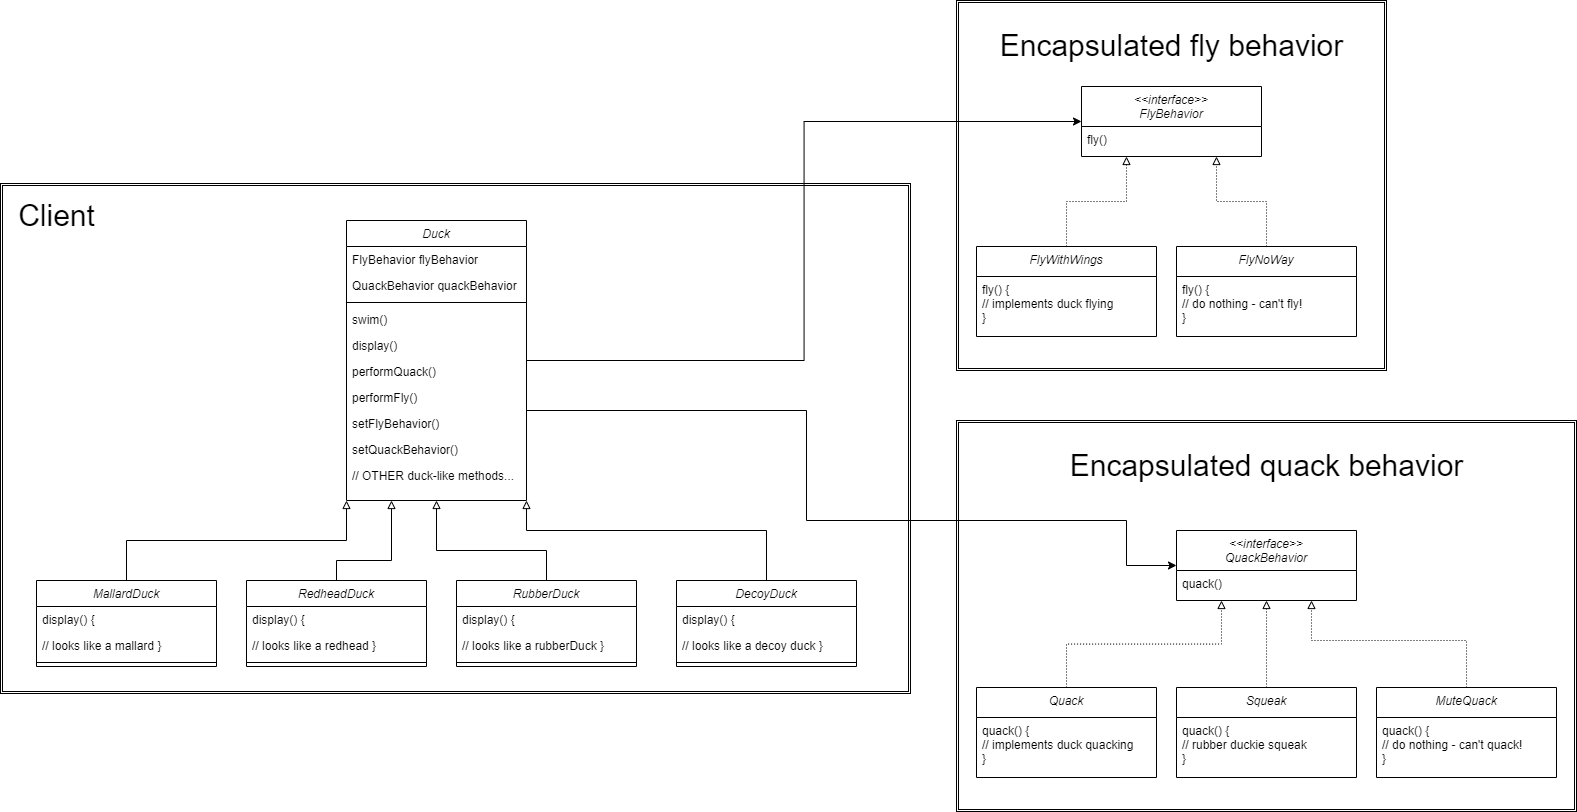

The diagram above was exported from draw.io. Its source (the exported page's mxGraphModel, read from the mxfile embedded in the PNG):
<mxGraphModel dx="2049" dy="2362" grid="1" gridSize="10" guides="1" tooltips="1" connect="1" arrows="1" fold="1" page="1" pageScale="1" pageWidth="827" pageHeight="1169" math="0" shadow="0">
  <root>
    <mxCell id="WIyWlLk6GJQsqaUBKTNV-0" />
    <mxCell id="WIyWlLk6GJQsqaUBKTNV-1" parent="WIyWlLk6GJQsqaUBKTNV-0" />
    <mxCell id="kWWJTFc4YUGT-DHveeZI-43" value="" style="shape=ext;double=1;rounded=0;whiteSpace=wrap;html=1;fillStyle=auto;" vertex="1" parent="WIyWlLk6GJQsqaUBKTNV-1">
      <mxGeometry x="960" y="-100" width="430" height="370" as="geometry" />
    </mxCell>
    <mxCell id="kWWJTFc4YUGT-DHveeZI-41" value="" style="shape=ext;double=1;rounded=0;whiteSpace=wrap;html=1;fillStyle=auto;" vertex="1" parent="WIyWlLk6GJQsqaUBKTNV-1">
      <mxGeometry x="4" y="83" width="910" height="510" as="geometry" />
    </mxCell>
    <mxCell id="kWWJTFc4YUGT-DHveeZI-35" value="&lt;&lt;interface&gt;&gt;&#10;FlyBehavior" style="swimlane;fontStyle=2;align=center;verticalAlign=top;childLayout=stackLayout;horizontal=1;startSize=40;horizontalStack=0;resizeParent=1;resizeLast=0;collapsible=1;marginBottom=0;rounded=0;shadow=0;strokeWidth=1;" vertex="1" parent="WIyWlLk6GJQsqaUBKTNV-1">
      <mxGeometry x="1085" y="-14" width="180" height="70" as="geometry">
        <mxRectangle x="230" y="140" width="160" height="26" as="alternateBounds" />
      </mxGeometry>
    </mxCell>
    <mxCell id="kWWJTFc4YUGT-DHveeZI-36" value="fly()" style="text;align=left;verticalAlign=top;spacingLeft=4;spacingRight=4;overflow=hidden;rotatable=0;points=[[0,0.5],[1,0.5]];portConstraint=eastwest;" vertex="1" parent="kWWJTFc4YUGT-DHveeZI-35">
      <mxGeometry y="40" width="180" height="26" as="geometry" />
    </mxCell>
    <mxCell id="kWWJTFc4YUGT-DHveeZI-52" style="edgeStyle=orthogonalEdgeStyle;rounded=0;orthogonalLoop=1;jettySize=auto;html=1;entryX=0;entryY=0.5;entryDx=0;entryDy=0;" edge="1" parent="WIyWlLk6GJQsqaUBKTNV-1" source="zkfFHV4jXpPFQw0GAbJ--0" target="kWWJTFc4YUGT-DHveeZI-35">
      <mxGeometry relative="1" as="geometry" />
    </mxCell>
    <mxCell id="zkfFHV4jXpPFQw0GAbJ--0" value="Duck" style="swimlane;fontStyle=2;align=center;verticalAlign=top;childLayout=stackLayout;horizontal=1;startSize=26;horizontalStack=0;resizeParent=1;resizeLast=0;collapsible=1;marginBottom=0;rounded=0;shadow=0;strokeWidth=1;" parent="WIyWlLk6GJQsqaUBKTNV-1" vertex="1">
      <mxGeometry x="350" y="120" width="180" height="280" as="geometry">
        <mxRectangle x="230" y="140" width="160" height="26" as="alternateBounds" />
      </mxGeometry>
    </mxCell>
    <mxCell id="zkfFHV4jXpPFQw0GAbJ--1" value="FlyBehavior flyBehavior" style="text;align=left;verticalAlign=top;spacingLeft=4;spacingRight=4;overflow=hidden;rotatable=0;points=[[0,0.5],[1,0.5]];portConstraint=eastwest;" parent="zkfFHV4jXpPFQw0GAbJ--0" vertex="1">
      <mxGeometry y="26" width="180" height="26" as="geometry" />
    </mxCell>
    <mxCell id="zkfFHV4jXpPFQw0GAbJ--2" value="QuackBehavior quackBehavior" style="text;align=left;verticalAlign=top;spacingLeft=4;spacingRight=4;overflow=hidden;rotatable=0;points=[[0,0.5],[1,0.5]];portConstraint=eastwest;rounded=0;shadow=0;html=0;" parent="zkfFHV4jXpPFQw0GAbJ--0" vertex="1">
      <mxGeometry y="52" width="180" height="26" as="geometry" />
    </mxCell>
    <mxCell id="zkfFHV4jXpPFQw0GAbJ--4" value="" style="line;html=1;strokeWidth=1;align=left;verticalAlign=middle;spacingTop=-1;spacingLeft=3;spacingRight=3;rotatable=0;labelPosition=right;points=[];portConstraint=eastwest;" parent="zkfFHV4jXpPFQw0GAbJ--0" vertex="1">
      <mxGeometry y="78" width="180" height="8" as="geometry" />
    </mxCell>
    <mxCell id="zkfFHV4jXpPFQw0GAbJ--5" value="swim()" style="text;align=left;verticalAlign=top;spacingLeft=4;spacingRight=4;overflow=hidden;rotatable=0;points=[[0,0.5],[1,0.5]];portConstraint=eastwest;" parent="zkfFHV4jXpPFQw0GAbJ--0" vertex="1">
      <mxGeometry y="86" width="180" height="26" as="geometry" />
    </mxCell>
    <mxCell id="kWWJTFc4YUGT-DHveeZI-2" value="display()" style="text;align=left;verticalAlign=top;spacingLeft=4;spacingRight=4;overflow=hidden;rotatable=0;points=[[0,0.5],[1,0.5]];portConstraint=eastwest;" vertex="1" parent="zkfFHV4jXpPFQw0GAbJ--0">
      <mxGeometry y="112" width="180" height="26" as="geometry" />
    </mxCell>
    <mxCell id="kWWJTFc4YUGT-DHveeZI-3" value="performQuack()" style="text;align=left;verticalAlign=top;spacingLeft=4;spacingRight=4;overflow=hidden;rotatable=0;points=[[0,0.5],[1,0.5]];portConstraint=eastwest;" vertex="1" parent="zkfFHV4jXpPFQw0GAbJ--0">
      <mxGeometry y="138" width="180" height="26" as="geometry" />
    </mxCell>
    <mxCell id="kWWJTFc4YUGT-DHveeZI-4" value="performFly()" style="text;align=left;verticalAlign=top;spacingLeft=4;spacingRight=4;overflow=hidden;rotatable=0;points=[[0,0.5],[1,0.5]];portConstraint=eastwest;" vertex="1" parent="zkfFHV4jXpPFQw0GAbJ--0">
      <mxGeometry y="164" width="180" height="26" as="geometry" />
    </mxCell>
    <mxCell id="kWWJTFc4YUGT-DHveeZI-5" value="setFlyBehavior()" style="text;align=left;verticalAlign=top;spacingLeft=4;spacingRight=4;overflow=hidden;rotatable=0;points=[[0,0.5],[1,0.5]];portConstraint=eastwest;" vertex="1" parent="zkfFHV4jXpPFQw0GAbJ--0">
      <mxGeometry y="190" width="180" height="26" as="geometry" />
    </mxCell>
    <mxCell id="kWWJTFc4YUGT-DHveeZI-6" value="setQuackBehavior()" style="text;align=left;verticalAlign=top;spacingLeft=4;spacingRight=4;overflow=hidden;rotatable=0;points=[[0,0.5],[1,0.5]];portConstraint=eastwest;" vertex="1" parent="zkfFHV4jXpPFQw0GAbJ--0">
      <mxGeometry y="216" width="180" height="26" as="geometry" />
    </mxCell>
    <mxCell id="kWWJTFc4YUGT-DHveeZI-7" value="// OTHER duck-like methods..." style="text;align=left;verticalAlign=top;spacingLeft=4;spacingRight=4;overflow=hidden;rotatable=0;points=[[0,0.5],[1,0.5]];portConstraint=eastwest;" vertex="1" parent="zkfFHV4jXpPFQw0GAbJ--0">
      <mxGeometry y="242" width="180" height="26" as="geometry" />
    </mxCell>
    <mxCell id="kWWJTFc4YUGT-DHveeZI-31" style="edgeStyle=orthogonalEdgeStyle;rounded=0;orthogonalLoop=1;jettySize=auto;html=1;exitX=0.5;exitY=0;exitDx=0;exitDy=0;entryX=0;entryY=1;entryDx=0;entryDy=0;endArrow=block;endFill=0;" edge="1" parent="WIyWlLk6GJQsqaUBKTNV-1" source="kWWJTFc4YUGT-DHveeZI-8" target="zkfFHV4jXpPFQw0GAbJ--0">
      <mxGeometry relative="1" as="geometry">
        <Array as="points">
          <mxPoint x="130" y="440" />
          <mxPoint x="350" y="440" />
        </Array>
      </mxGeometry>
    </mxCell>
    <mxCell id="kWWJTFc4YUGT-DHveeZI-8" value="MallardDuck" style="swimlane;fontStyle=2;align=center;verticalAlign=top;childLayout=stackLayout;horizontal=1;startSize=26;horizontalStack=0;resizeParent=1;resizeLast=0;collapsible=1;marginBottom=0;rounded=0;shadow=0;strokeWidth=1;" vertex="1" parent="WIyWlLk6GJQsqaUBKTNV-1">
      <mxGeometry x="40" y="480" width="180" height="86" as="geometry">
        <mxRectangle x="230" y="140" width="160" height="26" as="alternateBounds" />
      </mxGeometry>
    </mxCell>
    <mxCell id="kWWJTFc4YUGT-DHveeZI-9" value="display() {" style="text;align=left;verticalAlign=top;spacingLeft=4;spacingRight=4;overflow=hidden;rotatable=0;points=[[0,0.5],[1,0.5]];portConstraint=eastwest;" vertex="1" parent="kWWJTFc4YUGT-DHveeZI-8">
      <mxGeometry y="26" width="180" height="26" as="geometry" />
    </mxCell>
    <mxCell id="kWWJTFc4YUGT-DHveeZI-10" value="// looks like a mallard }" style="text;align=left;verticalAlign=top;spacingLeft=4;spacingRight=4;overflow=hidden;rotatable=0;points=[[0,0.5],[1,0.5]];portConstraint=eastwest;rounded=0;shadow=0;html=0;" vertex="1" parent="kWWJTFc4YUGT-DHveeZI-8">
      <mxGeometry y="52" width="180" height="26" as="geometry" />
    </mxCell>
    <mxCell id="kWWJTFc4YUGT-DHveeZI-11" value="" style="line;html=1;strokeWidth=1;align=left;verticalAlign=middle;spacingTop=-1;spacingLeft=3;spacingRight=3;rotatable=0;labelPosition=right;points=[];portConstraint=eastwest;" vertex="1" parent="kWWJTFc4YUGT-DHveeZI-8">
      <mxGeometry y="78" width="180" height="8" as="geometry" />
    </mxCell>
    <mxCell id="kWWJTFc4YUGT-DHveeZI-32" style="edgeStyle=orthogonalEdgeStyle;rounded=0;orthogonalLoop=1;jettySize=auto;html=1;exitX=0.5;exitY=0;exitDx=0;exitDy=0;entryX=0.25;entryY=1;entryDx=0;entryDy=0;endArrow=block;endFill=0;" edge="1" parent="WIyWlLk6GJQsqaUBKTNV-1" source="kWWJTFc4YUGT-DHveeZI-19" target="zkfFHV4jXpPFQw0GAbJ--0">
      <mxGeometry relative="1" as="geometry">
        <Array as="points">
          <mxPoint x="340" y="460" />
          <mxPoint x="395" y="460" />
        </Array>
      </mxGeometry>
    </mxCell>
    <mxCell id="kWWJTFc4YUGT-DHveeZI-19" value="RedheadDuck" style="swimlane;fontStyle=2;align=center;verticalAlign=top;childLayout=stackLayout;horizontal=1;startSize=26;horizontalStack=0;resizeParent=1;resizeLast=0;collapsible=1;marginBottom=0;rounded=0;shadow=0;strokeWidth=1;" vertex="1" parent="WIyWlLk6GJQsqaUBKTNV-1">
      <mxGeometry x="250" y="480" width="180" height="86" as="geometry">
        <mxRectangle x="230" y="140" width="160" height="26" as="alternateBounds" />
      </mxGeometry>
    </mxCell>
    <mxCell id="kWWJTFc4YUGT-DHveeZI-20" value="display() {" style="text;align=left;verticalAlign=top;spacingLeft=4;spacingRight=4;overflow=hidden;rotatable=0;points=[[0,0.5],[1,0.5]];portConstraint=eastwest;" vertex="1" parent="kWWJTFc4YUGT-DHveeZI-19">
      <mxGeometry y="26" width="180" height="26" as="geometry" />
    </mxCell>
    <mxCell id="kWWJTFc4YUGT-DHveeZI-21" value="// looks like a redhead }" style="text;align=left;verticalAlign=top;spacingLeft=4;spacingRight=4;overflow=hidden;rotatable=0;points=[[0,0.5],[1,0.5]];portConstraint=eastwest;rounded=0;shadow=0;html=0;" vertex="1" parent="kWWJTFc4YUGT-DHveeZI-19">
      <mxGeometry y="52" width="180" height="26" as="geometry" />
    </mxCell>
    <mxCell id="kWWJTFc4YUGT-DHveeZI-22" value="" style="line;html=1;strokeWidth=1;align=left;verticalAlign=middle;spacingTop=-1;spacingLeft=3;spacingRight=3;rotatable=0;labelPosition=right;points=[];portConstraint=eastwest;" vertex="1" parent="kWWJTFc4YUGT-DHveeZI-19">
      <mxGeometry y="78" width="180" height="8" as="geometry" />
    </mxCell>
    <mxCell id="kWWJTFc4YUGT-DHveeZI-33" style="edgeStyle=orthogonalEdgeStyle;rounded=0;orthogonalLoop=1;jettySize=auto;html=1;entryX=0.5;entryY=1;entryDx=0;entryDy=0;endArrow=block;endFill=0;" edge="1" parent="WIyWlLk6GJQsqaUBKTNV-1" source="kWWJTFc4YUGT-DHveeZI-23" target="zkfFHV4jXpPFQw0GAbJ--0">
      <mxGeometry relative="1" as="geometry">
        <Array as="points">
          <mxPoint x="550" y="450" />
          <mxPoint x="440" y="450" />
        </Array>
      </mxGeometry>
    </mxCell>
    <mxCell id="kWWJTFc4YUGT-DHveeZI-23" value="RubberDuck" style="swimlane;fontStyle=2;align=center;verticalAlign=top;childLayout=stackLayout;horizontal=1;startSize=26;horizontalStack=0;resizeParent=1;resizeLast=0;collapsible=1;marginBottom=0;rounded=0;shadow=0;strokeWidth=1;" vertex="1" parent="WIyWlLk6GJQsqaUBKTNV-1">
      <mxGeometry x="460" y="480" width="180" height="86" as="geometry">
        <mxRectangle x="230" y="140" width="160" height="26" as="alternateBounds" />
      </mxGeometry>
    </mxCell>
    <mxCell id="kWWJTFc4YUGT-DHveeZI-24" value="display() {" style="text;align=left;verticalAlign=top;spacingLeft=4;spacingRight=4;overflow=hidden;rotatable=0;points=[[0,0.5],[1,0.5]];portConstraint=eastwest;" vertex="1" parent="kWWJTFc4YUGT-DHveeZI-23">
      <mxGeometry y="26" width="180" height="26" as="geometry" />
    </mxCell>
    <mxCell id="kWWJTFc4YUGT-DHveeZI-25" value="// looks like a rubberDuck }" style="text;align=left;verticalAlign=top;spacingLeft=4;spacingRight=4;overflow=hidden;rotatable=0;points=[[0,0.5],[1,0.5]];portConstraint=eastwest;rounded=0;shadow=0;html=0;" vertex="1" parent="kWWJTFc4YUGT-DHveeZI-23">
      <mxGeometry y="52" width="180" height="26" as="geometry" />
    </mxCell>
    <mxCell id="kWWJTFc4YUGT-DHveeZI-26" value="" style="line;html=1;strokeWidth=1;align=left;verticalAlign=middle;spacingTop=-1;spacingLeft=3;spacingRight=3;rotatable=0;labelPosition=right;points=[];portConstraint=eastwest;" vertex="1" parent="kWWJTFc4YUGT-DHveeZI-23">
      <mxGeometry y="78" width="180" height="8" as="geometry" />
    </mxCell>
    <mxCell id="kWWJTFc4YUGT-DHveeZI-34" style="edgeStyle=orthogonalEdgeStyle;rounded=0;orthogonalLoop=1;jettySize=auto;html=1;entryX=1;entryY=1;entryDx=0;entryDy=0;endArrow=block;endFill=0;" edge="1" parent="WIyWlLk6GJQsqaUBKTNV-1" source="kWWJTFc4YUGT-DHveeZI-27" target="zkfFHV4jXpPFQw0GAbJ--0">
      <mxGeometry relative="1" as="geometry">
        <Array as="points">
          <mxPoint x="770" y="430" />
          <mxPoint x="530" y="430" />
        </Array>
      </mxGeometry>
    </mxCell>
    <mxCell id="kWWJTFc4YUGT-DHveeZI-27" value="DecoyDuck" style="swimlane;fontStyle=2;align=center;verticalAlign=top;childLayout=stackLayout;horizontal=1;startSize=26;horizontalStack=0;resizeParent=1;resizeLast=0;collapsible=1;marginBottom=0;rounded=0;shadow=0;strokeWidth=1;" vertex="1" parent="WIyWlLk6GJQsqaUBKTNV-1">
      <mxGeometry x="680" y="480" width="180" height="86" as="geometry">
        <mxRectangle x="230" y="140" width="160" height="26" as="alternateBounds" />
      </mxGeometry>
    </mxCell>
    <mxCell id="kWWJTFc4YUGT-DHveeZI-28" value="display() {" style="text;align=left;verticalAlign=top;spacingLeft=4;spacingRight=4;overflow=hidden;rotatable=0;points=[[0,0.5],[1,0.5]];portConstraint=eastwest;" vertex="1" parent="kWWJTFc4YUGT-DHveeZI-27">
      <mxGeometry y="26" width="180" height="26" as="geometry" />
    </mxCell>
    <mxCell id="kWWJTFc4YUGT-DHveeZI-29" value="// looks like a decoy duck }" style="text;align=left;verticalAlign=top;spacingLeft=4;spacingRight=4;overflow=hidden;rotatable=0;points=[[0,0.5],[1,0.5]];portConstraint=eastwest;rounded=0;shadow=0;html=0;" vertex="1" parent="kWWJTFc4YUGT-DHveeZI-27">
      <mxGeometry y="52" width="180" height="26" as="geometry" />
    </mxCell>
    <mxCell id="kWWJTFc4YUGT-DHveeZI-30" value="" style="line;html=1;strokeWidth=1;align=left;verticalAlign=middle;spacingTop=-1;spacingLeft=3;spacingRight=3;rotatable=0;labelPosition=right;points=[];portConstraint=eastwest;" vertex="1" parent="kWWJTFc4YUGT-DHveeZI-27">
      <mxGeometry y="78" width="180" height="8" as="geometry" />
    </mxCell>
    <mxCell id="kWWJTFc4YUGT-DHveeZI-42" value="&lt;font style=&quot;font-size: 30px;&quot;&gt;Client&lt;/font&gt;" style="text;html=1;align=center;verticalAlign=middle;resizable=0;points=[];autosize=1;strokeColor=none;fillColor=none;fontSize=30;" vertex="1" parent="WIyWlLk6GJQsqaUBKTNV-1">
      <mxGeometry x="10" y="90" width="100" height="50" as="geometry" />
    </mxCell>
    <mxCell id="kWWJTFc4YUGT-DHveeZI-50" style="edgeStyle=orthogonalEdgeStyle;rounded=0;orthogonalLoop=1;jettySize=auto;html=1;exitX=0.5;exitY=0;exitDx=0;exitDy=0;entryX=0.25;entryY=1;entryDx=0;entryDy=0;endArrow=block;endFill=0;dashed=1;dashPattern=1 2;" edge="1" parent="WIyWlLk6GJQsqaUBKTNV-1" source="kWWJTFc4YUGT-DHveeZI-44" target="kWWJTFc4YUGT-DHveeZI-35">
      <mxGeometry relative="1" as="geometry" />
    </mxCell>
    <mxCell id="kWWJTFc4YUGT-DHveeZI-44" value="FlyWithWings" style="swimlane;fontStyle=2;align=center;verticalAlign=top;childLayout=stackLayout;horizontal=1;startSize=30;horizontalStack=0;resizeParent=1;resizeLast=0;collapsible=1;marginBottom=0;rounded=0;shadow=0;strokeWidth=1;" vertex="1" parent="WIyWlLk6GJQsqaUBKTNV-1">
      <mxGeometry x="980" y="146" width="180" height="90" as="geometry">
        <mxRectangle x="230" y="140" width="160" height="26" as="alternateBounds" />
      </mxGeometry>
    </mxCell>
    <mxCell id="kWWJTFc4YUGT-DHveeZI-45" value="fly() {&#10;// implements duck flying&#10;}" style="text;align=left;verticalAlign=top;spacingLeft=4;spacingRight=4;overflow=hidden;rotatable=0;points=[[0,0.5],[1,0.5]];portConstraint=eastwest;" vertex="1" parent="kWWJTFc4YUGT-DHveeZI-44">
      <mxGeometry y="30" width="180" height="60" as="geometry" />
    </mxCell>
    <mxCell id="kWWJTFc4YUGT-DHveeZI-51" style="edgeStyle=orthogonalEdgeStyle;rounded=0;orthogonalLoop=1;jettySize=auto;html=1;exitX=0.5;exitY=0;exitDx=0;exitDy=0;entryX=0.75;entryY=1;entryDx=0;entryDy=0;endArrow=block;endFill=0;dashed=1;dashPattern=1 2;" edge="1" parent="WIyWlLk6GJQsqaUBKTNV-1" source="kWWJTFc4YUGT-DHveeZI-46" target="kWWJTFc4YUGT-DHveeZI-35">
      <mxGeometry relative="1" as="geometry" />
    </mxCell>
    <mxCell id="kWWJTFc4YUGT-DHveeZI-46" value="FlyNoWay" style="swimlane;fontStyle=2;align=center;verticalAlign=top;childLayout=stackLayout;horizontal=1;startSize=30;horizontalStack=0;resizeParent=1;resizeLast=0;collapsible=1;marginBottom=0;rounded=0;shadow=0;strokeWidth=1;" vertex="1" parent="WIyWlLk6GJQsqaUBKTNV-1">
      <mxGeometry x="1180" y="146" width="180" height="90" as="geometry">
        <mxRectangle x="230" y="140" width="160" height="26" as="alternateBounds" />
      </mxGeometry>
    </mxCell>
    <mxCell id="kWWJTFc4YUGT-DHveeZI-47" value="fly() {&#10;// do nothing - can't fly!&#10;}" style="text;align=left;verticalAlign=top;spacingLeft=4;spacingRight=4;overflow=hidden;rotatable=0;points=[[0,0.5],[1,0.5]];portConstraint=eastwest;" vertex="1" parent="kWWJTFc4YUGT-DHveeZI-46">
      <mxGeometry y="30" width="180" height="60" as="geometry" />
    </mxCell>
    <mxCell id="kWWJTFc4YUGT-DHveeZI-53" value="" style="shape=ext;double=1;rounded=0;whiteSpace=wrap;html=1;fillStyle=auto;" vertex="1" parent="WIyWlLk6GJQsqaUBKTNV-1">
      <mxGeometry x="960" y="320" width="620" height="391" as="geometry" />
    </mxCell>
    <mxCell id="kWWJTFc4YUGT-DHveeZI-54" value="&lt;&lt;interface&gt;&gt;&#10;QuackBehavior" style="swimlane;fontStyle=2;align=center;verticalAlign=top;childLayout=stackLayout;horizontal=1;startSize=40;horizontalStack=0;resizeParent=1;resizeLast=0;collapsible=1;marginBottom=0;rounded=0;shadow=0;strokeWidth=1;" vertex="1" parent="WIyWlLk6GJQsqaUBKTNV-1">
      <mxGeometry x="1180" y="430" width="180" height="70" as="geometry">
        <mxRectangle x="230" y="140" width="160" height="26" as="alternateBounds" />
      </mxGeometry>
    </mxCell>
    <mxCell id="kWWJTFc4YUGT-DHveeZI-55" value="quack()" style="text;align=left;verticalAlign=top;spacingLeft=4;spacingRight=4;overflow=hidden;rotatable=0;points=[[0,0.5],[1,0.5]];portConstraint=eastwest;" vertex="1" parent="kWWJTFc4YUGT-DHveeZI-54">
      <mxGeometry y="40" width="180" height="26" as="geometry" />
    </mxCell>
    <mxCell id="kWWJTFc4YUGT-DHveeZI-56" style="edgeStyle=orthogonalEdgeStyle;rounded=0;orthogonalLoop=1;jettySize=auto;html=1;exitX=0.5;exitY=0;exitDx=0;exitDy=0;entryX=0.25;entryY=1;entryDx=0;entryDy=0;endArrow=block;endFill=0;dashed=1;dashPattern=1 2;" edge="1" parent="WIyWlLk6GJQsqaUBKTNV-1" source="kWWJTFc4YUGT-DHveeZI-57" target="kWWJTFc4YUGT-DHveeZI-54">
      <mxGeometry relative="1" as="geometry" />
    </mxCell>
    <mxCell id="kWWJTFc4YUGT-DHveeZI-57" value="Quack" style="swimlane;fontStyle=2;align=center;verticalAlign=top;childLayout=stackLayout;horizontal=1;startSize=30;horizontalStack=0;resizeParent=1;resizeLast=0;collapsible=1;marginBottom=0;rounded=0;shadow=0;strokeWidth=1;" vertex="1" parent="WIyWlLk6GJQsqaUBKTNV-1">
      <mxGeometry x="980" y="587" width="180" height="90" as="geometry">
        <mxRectangle x="230" y="140" width="160" height="26" as="alternateBounds" />
      </mxGeometry>
    </mxCell>
    <mxCell id="kWWJTFc4YUGT-DHveeZI-58" value="quack() {&#10;// implements duck quacking&#10;}" style="text;align=left;verticalAlign=top;spacingLeft=4;spacingRight=4;overflow=hidden;rotatable=0;points=[[0,0.5],[1,0.5]];portConstraint=eastwest;" vertex="1" parent="kWWJTFc4YUGT-DHveeZI-57">
      <mxGeometry y="30" width="180" height="60" as="geometry" />
    </mxCell>
    <mxCell id="kWWJTFc4YUGT-DHveeZI-65" style="edgeStyle=orthogonalEdgeStyle;rounded=0;orthogonalLoop=1;jettySize=auto;html=1;entryX=0.5;entryY=1;entryDx=0;entryDy=0;endArrow=block;endFill=0;dashed=1;dashPattern=1 2;" edge="1" parent="WIyWlLk6GJQsqaUBKTNV-1" source="kWWJTFc4YUGT-DHveeZI-60" target="kWWJTFc4YUGT-DHveeZI-54">
      <mxGeometry relative="1" as="geometry" />
    </mxCell>
    <mxCell id="kWWJTFc4YUGT-DHveeZI-60" value="Squeak" style="swimlane;fontStyle=2;align=center;verticalAlign=top;childLayout=stackLayout;horizontal=1;startSize=30;horizontalStack=0;resizeParent=1;resizeLast=0;collapsible=1;marginBottom=0;rounded=0;shadow=0;strokeWidth=1;" vertex="1" parent="WIyWlLk6GJQsqaUBKTNV-1">
      <mxGeometry x="1180" y="587" width="180" height="90" as="geometry">
        <mxRectangle x="230" y="140" width="160" height="26" as="alternateBounds" />
      </mxGeometry>
    </mxCell>
    <mxCell id="kWWJTFc4YUGT-DHveeZI-61" value="quack() {&#10;// rubber duckie squeak&#10;}" style="text;align=left;verticalAlign=top;spacingLeft=4;spacingRight=4;overflow=hidden;rotatable=0;points=[[0,0.5],[1,0.5]];portConstraint=eastwest;" vertex="1" parent="kWWJTFc4YUGT-DHveeZI-60">
      <mxGeometry y="30" width="180" height="60" as="geometry" />
    </mxCell>
    <mxCell id="kWWJTFc4YUGT-DHveeZI-64" style="edgeStyle=orthogonalEdgeStyle;rounded=0;orthogonalLoop=1;jettySize=auto;html=1;endArrow=block;endFill=0;dashed=1;dashPattern=1 2;entryX=0.75;entryY=1;entryDx=0;entryDy=0;" edge="1" parent="WIyWlLk6GJQsqaUBKTNV-1" source="kWWJTFc4YUGT-DHveeZI-62" target="kWWJTFc4YUGT-DHveeZI-54">
      <mxGeometry relative="1" as="geometry">
        <mxPoint x="1220" y="500" as="targetPoint" />
        <Array as="points">
          <mxPoint x="1470" y="540" />
          <mxPoint x="1315" y="540" />
        </Array>
      </mxGeometry>
    </mxCell>
    <mxCell id="kWWJTFc4YUGT-DHveeZI-62" value="MuteQuack" style="swimlane;fontStyle=2;align=center;verticalAlign=top;childLayout=stackLayout;horizontal=1;startSize=30;horizontalStack=0;resizeParent=1;resizeLast=0;collapsible=1;marginBottom=0;rounded=0;shadow=0;strokeWidth=1;" vertex="1" parent="WIyWlLk6GJQsqaUBKTNV-1">
      <mxGeometry x="1380" y="587" width="180" height="90" as="geometry">
        <mxRectangle x="230" y="140" width="160" height="26" as="alternateBounds" />
      </mxGeometry>
    </mxCell>
    <mxCell id="kWWJTFc4YUGT-DHveeZI-63" value="quack() {&#10;// do nothing - can't quack!&#10;}" style="text;align=left;verticalAlign=top;spacingLeft=4;spacingRight=4;overflow=hidden;rotatable=0;points=[[0,0.5],[1,0.5]];portConstraint=eastwest;" vertex="1" parent="kWWJTFc4YUGT-DHveeZI-62">
      <mxGeometry y="30" width="180" height="60" as="geometry" />
    </mxCell>
    <mxCell id="kWWJTFc4YUGT-DHveeZI-66" style="edgeStyle=orthogonalEdgeStyle;rounded=0;orthogonalLoop=1;jettySize=auto;html=1;entryX=0;entryY=0.5;entryDx=0;entryDy=0;" edge="1" parent="WIyWlLk6GJQsqaUBKTNV-1" source="zkfFHV4jXpPFQw0GAbJ--0" target="kWWJTFc4YUGT-DHveeZI-54">
      <mxGeometry relative="1" as="geometry">
        <Array as="points">
          <mxPoint x="810" y="310" />
          <mxPoint x="810" y="420" />
          <mxPoint x="1130" y="420" />
          <mxPoint x="1130" y="465" />
        </Array>
      </mxGeometry>
    </mxCell>
    <mxCell id="kWWJTFc4YUGT-DHveeZI-67" value="&lt;font style=&quot;font-size: 30px;&quot;&gt;Encapsulated fly behavior&lt;br&gt;&lt;/font&gt;" style="text;html=1;align=center;verticalAlign=middle;resizable=0;points=[];autosize=1;strokeColor=none;fillColor=none;fontSize=30;" vertex="1" parent="WIyWlLk6GJQsqaUBKTNV-1">
      <mxGeometry x="990" y="-80" width="370" height="50" as="geometry" />
    </mxCell>
    <mxCell id="kWWJTFc4YUGT-DHveeZI-69" value="&lt;font style=&quot;font-size: 30px;&quot;&gt;Encapsulated quack behavior&lt;br&gt;&lt;/font&gt;" style="text;html=1;align=center;verticalAlign=middle;resizable=0;points=[];autosize=1;strokeColor=none;fillColor=none;fontSize=30;" vertex="1" parent="WIyWlLk6GJQsqaUBKTNV-1">
      <mxGeometry x="1060" y="340" width="420" height="50" as="geometry" />
    </mxCell>
  </root>
</mxGraphModel>